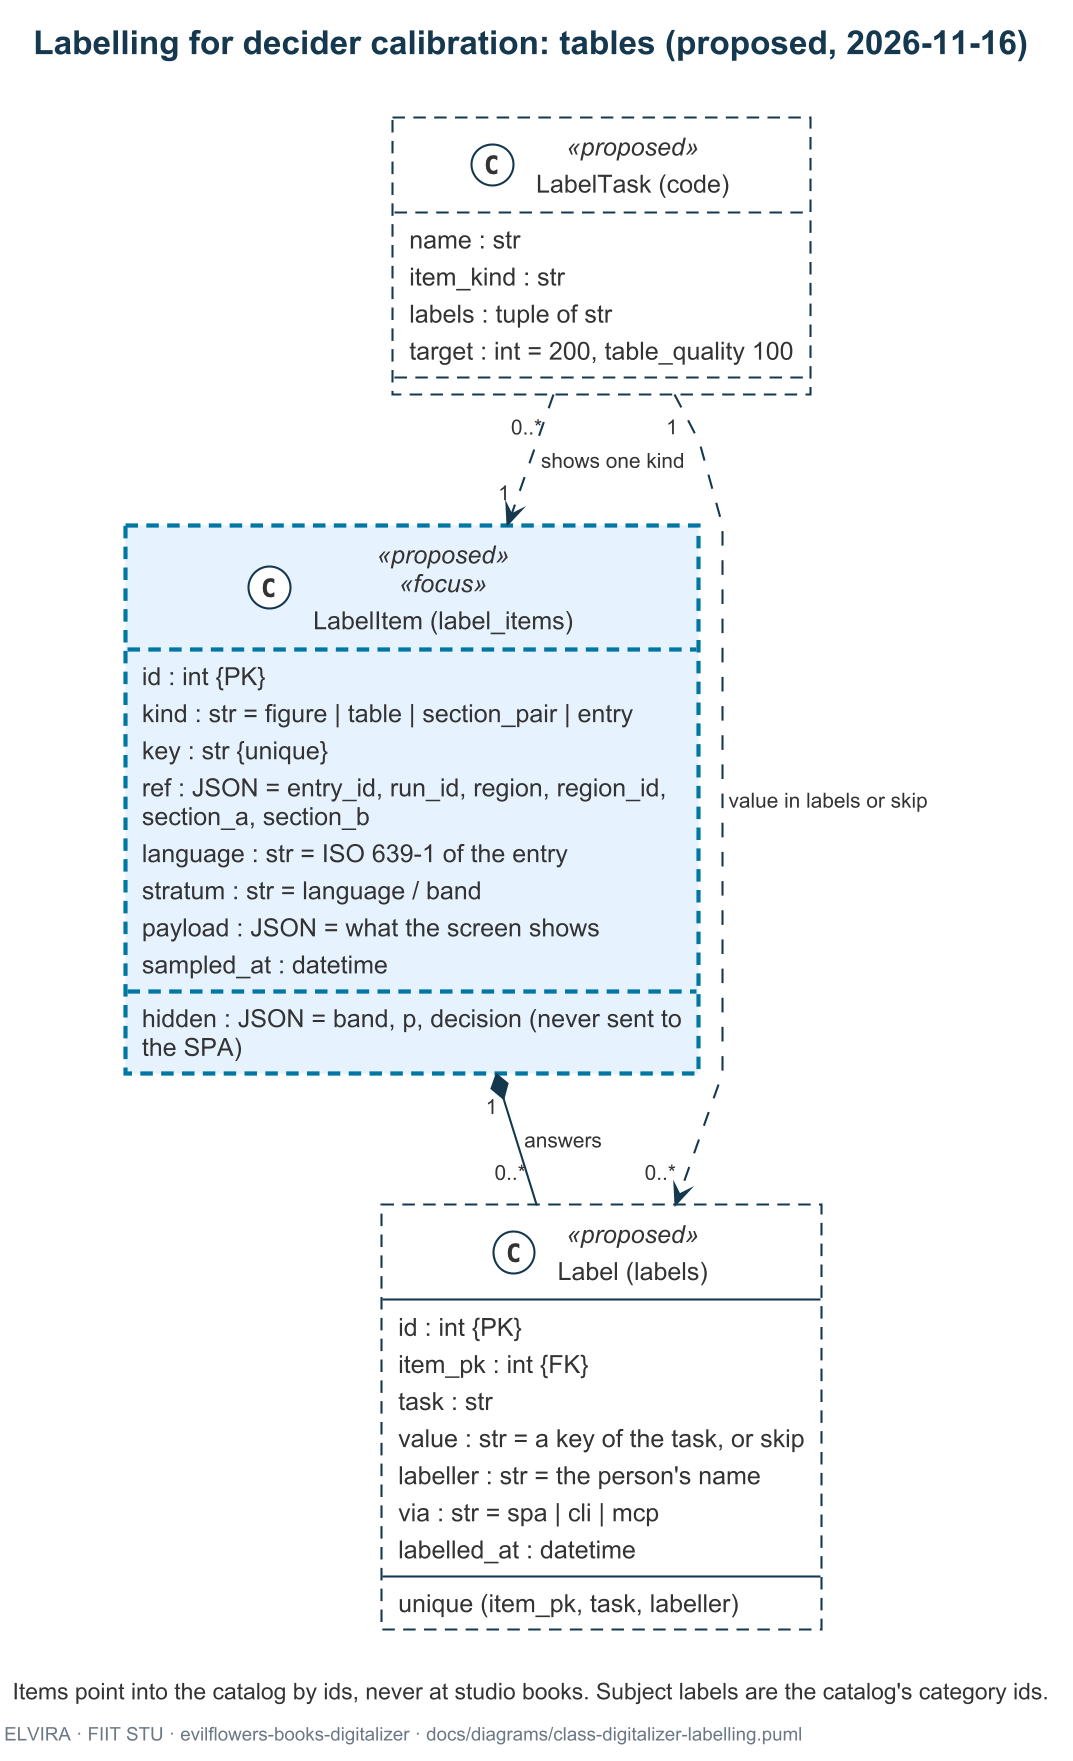

The diagram above was rendered by PlantUML. Its source (embedded in the PNG):
@startuml class-digitalizer-labelling
!include elvira.iuml
' =============================================================================
' What: the labelling mode stores two new tables in the studio database.
'       label_items are snapshots of catalog items, sampled once per item
'       kind. labels hold one answer per (item, task, labeller): a second
'       labeller adds a row, a re-click replaces the old one. A skip is a
'       label with value "skip"; the export drops it.
' Kind: UML class diagram (persistence model, migration 0005), proposed.
' Source: evilflowers-books-digitalizer#7 (task and label sets, export line,
'         2026-11-16); this repo db/models.py (naming, JSON columns, utcnow).
' =============================================================================

title Labelling for decider calibration: tables (proposed, 2026-11-16)

class "LabelItem (label_items)" as item <<proposed>> <<focus>> {
  id : int {PK}
  kind : str = figure | table | section_pair | entry
  key : str {unique}
  ref : JSON = entry_id, run_id, region, region_id, section_a, section_b
  language : str = ISO 639-1 of the entry
  stratum : str = language / band
  payload : JSON = what the screen shows
  hidden : JSON = band, p, decision (never sent to the SPA)
  sampled_at : datetime
}

class "Label (labels)" as label <<proposed>> {
  id : int {PK}
  item_pk : int {FK}
  task : str
  value : str = a key of the task, or skip
  labeller : str = the person's name
  via : str = spa | cli | mcp
  labelled_at : datetime
  --
  unique (item_pk, task, labeller)
}

class "LabelTask (code)" as task <<proposed>> {
  name : str
  item_kind : str
  labels : tuple of str
  target : int = 200, table_quality 100
}

item "1" *-- "0..*" label : answers
task "1" ..> "0..*" label : value in labels or skip
task "0..*" ..> "1" item : shows one kind

caption Items point into the catalog by ids, never at studio books. Subject labels are the catalog's category ids.
footer ELVIRA · FIIT STU · evilflowers-books-digitalizer · docs/diagrams/class-digitalizer-labelling.puml
@enduml